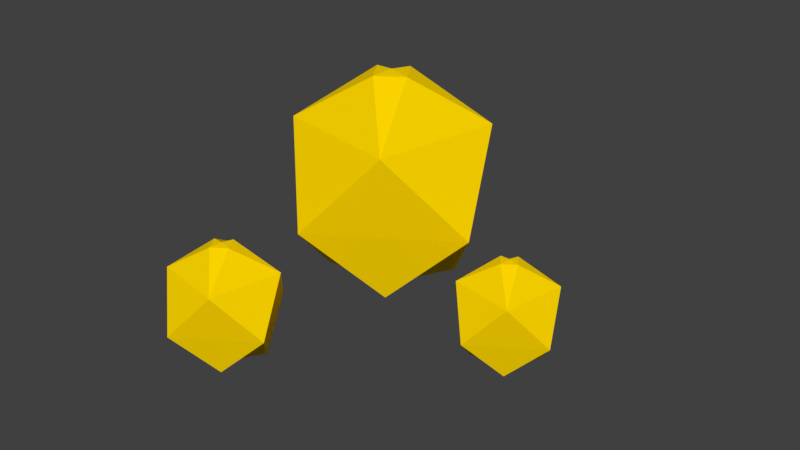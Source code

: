 # Source: Gold.blend  (saved by Blender 2.78.0; exported with 4.5.12 LTS)
import bpy
from mathutils import Matrix  # noqa: F401  (used for matrix-valued properties, if any)

bpy.ops.wm.read_factory_settings(use_empty=True)
scene = bpy.context.scene
scene.name = 'Scene'

# ---- collections
col_collection_1 = bpy.data.collections.new('Collection 1'); scene.collection.children.link(col_collection_1)

# ---- materials (node trees are filled in below, after node groups)
mat_material_002 = bpy.data.materials.new('Material.002')
mat_material_002.alpha_threshold = 0.0
mat_material_002.use_transparent_shadow = False
mat_material_002.diffuse_color = (1.0, 0.6795, 0.0, 1.0)
mat_material_002.specular_color = (1.0, 0.7131, 0.07389)
mat_material_002.roughness = 0.5

# ---- material node trees

# ---- world
world_world = bpy.data.worlds.new('World'); scene.world = world_world
world_world.color = (0.05088, 0.05088, 0.05088)
world_world.use_sun_shadow = False
world_world.sun_shadow_jitter_overblur = 0.0
world_world.cycles.sampling_method = 'MANUAL'

# ---- meshes
me_sphere_003 = bpy.data.meshes.new('Sphere.003')
me_sphere_003.from_pydata([(0.03806, 0.1913, 0.9808), (0.1913, 0.9619, -0.1951), (0.6913, 0.4619, 0.5556), (0.4619, 0.3087, -0.8315), (0.0, -3.258e-07, -1.0), (0.1913, -0.03806, 0.9808), (0.9619, -0.1913, -0.1951), (0.4619, -0.6913, 0.5556), (0.3087, -0.4619, -0.8315), (-0.03806, -0.1913, 0.9808), (-0.1913, -0.9619, -0.1951), (-1.81e-07, -5.968e-07, 1.0), (-0.6913, -0.4619, 0.5556), (-0.4619, -0.3087, -0.8315), (-0.1913, 0.03806, 0.9808), (-0.9619, 0.1913, -0.1951), (-0.4619, 0.6913, 0.5556), (-0.3087, 0.4619, -0.8315)], [], [(0, 11, 5, 2), (7, 9, 12, 10), (16, 0, 2, 1), (4, 17, 1, 3), (17, 15, 16, 1), (5, 11, 9, 7), (4, 13, 15, 17), (12, 14, 16, 15), (9, 11, 14, 12), (16, 14, 11, 0), (2, 5, 7, 6), (1, 2, 6, 3), (4, 8, 10, 13), (10, 12, 15, 13), (6, 7, 10, 8), (4, 3, 6, 8)])
me_sphere_003.materials.append(mat_material_002)
me_sphere_003.use_remesh_preserve_volume = False
me_sphere_003.use_remesh_preserve_attributes = False
me_sphere_003.use_mirror_vertex_groups = False
me_sphere_003.update()
me_sphere_002 = bpy.data.meshes.new('Sphere.002')
me_sphere_002.from_pydata([(0.03806, 0.1913, 0.9808), (0.1913, 0.9619, -0.1951), (0.6913, 0.4619, 0.5556), (0.4619, 0.3087, -0.8315), (0.0, -3.258e-07, -1.0), (0.1913, -0.03806, 0.9808), (0.9619, -0.1913, -0.1951), (0.4619, -0.6913, 0.5556), (0.3087, -0.4619, -0.8315), (-0.03806, -0.1913, 0.9808), (-0.1913, -0.9619, -0.1951), (-1.81e-07, -5.968e-07, 1.0), (-0.6913, -0.4619, 0.5556), (-0.4619, -0.3087, -0.8315), (-0.1913, 0.03806, 0.9808), (-0.9619, 0.1913, -0.1951), (-0.4619, 0.6913, 0.5556), (-0.3087, 0.4619, -0.8315)], [], [(0, 11, 5, 2), (7, 9, 12, 10), (16, 0, 2, 1), (4, 17, 1, 3), (17, 15, 16, 1), (5, 11, 9, 7), (4, 13, 15, 17), (12, 14, 16, 15), (9, 11, 14, 12), (16, 14, 11, 0), (2, 5, 7, 6), (1, 2, 6, 3), (4, 8, 10, 13), (10, 12, 15, 13), (6, 7, 10, 8), (4, 3, 6, 8)])
me_sphere_002.materials.append(mat_material_002)
me_sphere_002.use_remesh_preserve_volume = False
me_sphere_002.use_remesh_preserve_attributes = False
me_sphere_002.use_mirror_vertex_groups = False
me_sphere_002.update()
me_sphere_001 = bpy.data.meshes.new('Sphere.001')
me_sphere_001.from_pydata([(0.03806, 0.1913, 0.9808), (0.1913, 0.9619, -0.1951), (0.6913, 0.4619, 0.5556), (0.4619, 0.3087, -0.8315), (0.0, -3.258e-07, -1.0), (0.1913, -0.03806, 0.9808), (0.9619, -0.1913, -0.1951), (0.4619, -0.6913, 0.5556), (0.3087, -0.4619, -0.8315), (-0.03806, -0.1913, 0.9808), (-0.1913, -0.9619, -0.1951), (-1.81e-07, -5.968e-07, 1.0), (-0.6913, -0.4619, 0.5556), (-0.4619, -0.3087, -0.8315), (-0.1913, 0.03806, 0.9808), (-0.9619, 0.1913, -0.1951), (-0.4619, 0.6913, 0.5556), (-0.3087, 0.4619, -0.8315)], [], [(0, 11, 5, 2), (7, 9, 12, 10), (16, 0, 2, 1), (4, 17, 1, 3), (17, 15, 16, 1), (5, 11, 9, 7), (4, 13, 15, 17), (12, 14, 16, 15), (9, 11, 14, 12), (16, 14, 11, 0), (2, 5, 7, 6), (1, 2, 6, 3), (4, 8, 10, 13), (10, 12, 15, 13), (6, 7, 10, 8), (4, 3, 6, 8)])
me_sphere_001.materials.append(mat_material_002)
me_sphere_001.use_remesh_preserve_volume = False
me_sphere_001.use_remesh_preserve_attributes = False
me_sphere_001.use_mirror_vertex_groups = False
me_sphere_001.update()
me_sphere = bpy.data.meshes.new('Sphere')
me_sphere.from_pydata([(0.03806, 0.1913, 0.9808), (0.1913, 0.9619, -0.1951), (0.6913, 0.4619, 0.5556), (0.4619, 0.3087, -0.8315), (0.0, -3.258e-07, -1.0), (0.1913, -0.03806, 0.9808), (0.9619, -0.1913, -0.1951), (0.4619, -0.6913, 0.5556), (0.3087, -0.4619, -0.8315), (-0.03806, -0.1913, 0.9808), (-0.1913, -0.9619, -0.1951), (-1.81e-07, -5.968e-07, 1.0), (-0.6913, -0.4619, 0.5556), (-0.4619, -0.3087, -0.8315), (-0.1913, 0.03806, 0.9808), (-0.9619, 0.1913, -0.1951), (-0.4619, 0.6913, 0.5556), (-0.3087, 0.4619, -0.8315)], [], [(0, 11, 5, 2), (7, 9, 12, 10), (16, 0, 2, 1), (4, 17, 1, 3), (17, 15, 16, 1), (5, 11, 9, 7), (4, 13, 15, 17), (12, 14, 16, 15), (9, 11, 14, 12), (16, 14, 11, 0), (2, 5, 7, 6), (1, 2, 6, 3), (4, 8, 10, 13), (10, 12, 15, 13), (6, 7, 10, 8), (4, 3, 6, 8)])
me_sphere.materials.append(mat_material_002)
me_sphere.use_remesh_preserve_volume = False
me_sphere.use_remesh_preserve_attributes = False
me_sphere.use_mirror_vertex_groups = False
me_sphere.update()

# ---- objects
ob_sphere_003 = bpy.data.objects.new('Sphere.003', me_sphere_003)
ob_sphere_002 = bpy.data.objects.new('Sphere.002', me_sphere_002)
ob_sphere_001 = bpy.data.objects.new('Sphere.001', me_sphere_001)
ob_sphere = bpy.data.objects.new('Sphere', me_sphere)

# ---- transforms, parenting, visibility, modifiers, constraints
ob_sphere_003.location = (0.3611, -0.1058, -0.5468)
ob_sphere_003.scale = (0.1217, 0.1217, 0.1217)
ob_sphere_003.lineart.crease_threshold = 0.0
ob_sphere_002.location = (-0.2439, 0.3034, -0.642)
ob_sphere_002.scale = (0.1376, 0.1376, 0.1376)
ob_sphere_002.lineart.crease_threshold = 0.0
ob_sphere_001.location = (-0.09834, -0.4223, -0.5531)
ob_sphere_001.scale = (0.1376, 0.1376, 0.1376)
ob_sphere_001.lineart.crease_threshold = 0.0
ob_sphere.location = (-0.03338, 0.01538, -0.4198)
ob_sphere.scale = (0.2556, 0.2556, 0.2556)
ob_sphere.lineart.crease_threshold = 0.0

# ---- collection membership
col_collection_1.objects.link(ob_sphere_003)
col_collection_1.objects.link(ob_sphere_002)
col_collection_1.objects.link(ob_sphere_001)
col_collection_1.objects.link(ob_sphere)

# ---- scene / render settings (as saved in the file)
scene.frame_start = 1; scene.frame_end = 250; scene.frame_set(1)
scene.render.engine = 'BLENDER_EEVEE_NEXT'
scene.render.resolution_percentage = 50
scene.render.dither_intensity = 0.0
scene.cycles.use_denoising = False
scene.cycles.samples = 128
scene.cycles.sampling_pattern = 'TABULATED_SOBOL'
scene.cycles.light_sampling_threshold = 0.0
scene.cycles.use_adaptive_sampling = False
scene.cycles.use_light_tree = False
scene.cycles.blur_glossy = 0.0
scene.cycles.sample_clamp_indirect = 0.0
scene.view_settings.view_transform = 'Standard'
bpy.context.view_layer.update()

# ---- added for rendering (the .blend has no active camera and no usable light): camera, sun
cam_auto = bpy.data.cameras.new('AutoCamera')
cam_auto.lens = 50.0
cam_auto.sensor_width = 36.0
cam_auto.clip_end = 1000.0
ob_auto_camera = bpy.data.objects.new('AutoCamera', cam_auto)
scene.collection.objects.link(ob_auto_camera)
ob_auto_camera.location = (1.38845, -1.66445, 0.598124)
ob_auto_camera.rotation_euler = (1.09748, -7.21219e-08, 0.694738)
scene.camera = ob_auto_camera
light_auto_sun = bpy.data.lights.new('AutoSun', 'SUN')
light_auto_sun.energy = 3.0
light_auto_sun.angle = 0.0523599
ob_auto_sun = bpy.data.objects.new('AutoSun', light_auto_sun)
scene.collection.objects.link(ob_auto_sun)
ob_auto_sun.rotation_euler = (0.872665, 0.174533, 0.523599)
bpy.context.view_layer.update()
